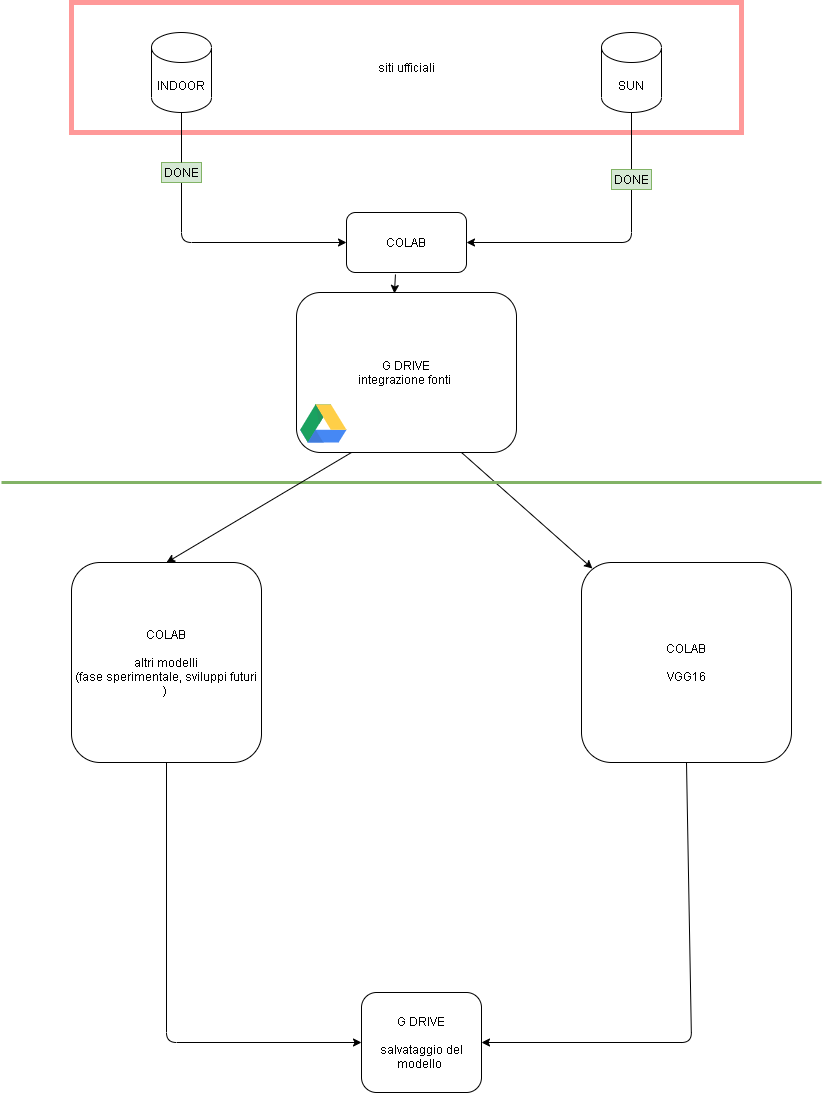

The diagram above was exported from draw.io. Its source (the exported page's mxGraphModel, read from the mxfile embedded in the PNG):
<mxGraphModel dx="868" dy="482" grid="0" gridSize="10" guides="1" tooltips="1" connect="1" arrows="1" fold="1" page="1" pageScale="1" pageWidth="850" pageHeight="1100" math="0" shadow="0">
  <root>
    <mxCell id="0" />
    <mxCell id="1" parent="0" />
    <mxCell id="TmMKOF12XtadwGl_DD_L-15" value="siti ufficiali" style="text;html=1;align=center;verticalAlign=middle;whiteSpace=wrap;rounded=0;strokeWidth=5;strokeColor=#FF9999;" parent="1" vertex="1">
      <mxGeometry x="90" y="40" width="670" height="130" as="geometry" />
    </mxCell>
    <mxCell id="TmMKOF12XtadwGl_DD_L-1" value="INDOOR" style="shape=cylinder3;whiteSpace=wrap;html=1;boundedLbl=1;backgroundOutline=1;size=15;" parent="1" vertex="1">
      <mxGeometry x="170" y="70" width="60" height="80" as="geometry" />
    </mxCell>
    <mxCell id="TmMKOF12XtadwGl_DD_L-2" value="SUN" style="shape=cylinder3;whiteSpace=wrap;html=1;boundedLbl=1;backgroundOutline=1;size=15;" parent="1" vertex="1">
      <mxGeometry x="620" y="70" width="60" height="80" as="geometry" />
    </mxCell>
    <mxCell id="TmMKOF12XtadwGl_DD_L-3" value="" style="endArrow=classic;html=1;exitX=0.5;exitY=1;exitDx=0;exitDy=0;exitPerimeter=0;startArrow=none;" parent="1" source="TmMKOF12XtadwGl_DD_L-24" target="TmMKOF12XtadwGl_DD_L-4" edge="1">
      <mxGeometry width="50" height="50" relative="1" as="geometry">
        <mxPoint x="400" y="400" as="sourcePoint" />
        <mxPoint x="200" y="270" as="targetPoint" />
        <Array as="points">
          <mxPoint x="200" y="280" />
        </Array>
      </mxGeometry>
    </mxCell>
    <mxCell id="TmMKOF12XtadwGl_DD_L-4" value="COLAB" style="rounded=1;whiteSpace=wrap;html=1;fillColor=none;" parent="1" vertex="1">
      <mxGeometry x="365" y="250" width="120" height="60" as="geometry" />
    </mxCell>
    <mxCell id="TmMKOF12XtadwGl_DD_L-7" value="G DRIVE&lt;br&gt;integrazione fonti&amp;nbsp;" style="rounded=1;whiteSpace=wrap;html=1;fillColor=none;" parent="1" vertex="1">
      <mxGeometry x="315" y="330" width="220" height="160" as="geometry" />
    </mxCell>
    <mxCell id="TmMKOF12XtadwGl_DD_L-10" value="" style="endArrow=classic;html=1;entryX=0.052;entryY=0.03;entryDx=0;entryDy=0;exitX=0.75;exitY=1;exitDx=0;exitDy=0;entryPerimeter=0;" parent="1" source="TmMKOF12XtadwGl_DD_L-7" target="TmMKOF12XtadwGl_DD_L-11" edge="1">
      <mxGeometry width="50" height="50" relative="1" as="geometry">
        <mxPoint x="400" y="700" as="sourcePoint" />
        <mxPoint x="380" y="600" as="targetPoint" />
        <Array as="points" />
      </mxGeometry>
    </mxCell>
    <mxCell id="TmMKOF12XtadwGl_DD_L-11" value="COLAB&lt;br&gt;&lt;br&gt;VGG16" style="rounded=1;whiteSpace=wrap;html=1;fillColor=none;" parent="1" vertex="1">
      <mxGeometry x="600" y="600" width="210" height="200" as="geometry" />
    </mxCell>
    <mxCell id="TmMKOF12XtadwGl_DD_L-13" value="" style="endArrow=classic;html=1;exitX=0.5;exitY=1;exitDx=0;exitDy=0;entryX=1;entryY=0.5;entryDx=0;entryDy=0;" parent="1" source="TmMKOF12XtadwGl_DD_L-11" target="TmMKOF12XtadwGl_DD_L-14" edge="1">
      <mxGeometry width="50" height="50" relative="1" as="geometry">
        <mxPoint x="400" y="500" as="sourcePoint" />
        <mxPoint x="380" y="760" as="targetPoint" />
        <Array as="points">
          <mxPoint x="710" y="1080" />
        </Array>
      </mxGeometry>
    </mxCell>
    <mxCell id="TmMKOF12XtadwGl_DD_L-14" value="G DRIVE&lt;br&gt;&lt;br&gt;salvataggio del modello&amp;nbsp;" style="rounded=1;whiteSpace=wrap;html=1;" parent="1" vertex="1">
      <mxGeometry x="380" y="1030" width="120" height="100" as="geometry" />
    </mxCell>
    <mxCell id="TmMKOF12XtadwGl_DD_L-18" value="" style="endArrow=none;html=1;fillColor=#d5e8d4;strokeColor=#82b366;strokeWidth=3;" parent="1" edge="1">
      <mxGeometry width="50" height="50" relative="1" as="geometry">
        <mxPoint x="20" y="520" as="sourcePoint" />
        <mxPoint x="840" y="520" as="targetPoint" />
      </mxGeometry>
    </mxCell>
    <mxCell id="TmMKOF12XtadwGl_DD_L-20" value="" style="endArrow=classic;html=1;strokeWidth=1;exitX=0.25;exitY=1;exitDx=0;exitDy=0;entryX=0.5;entryY=0;entryDx=0;entryDy=0;" parent="1" source="TmMKOF12XtadwGl_DD_L-7" target="TmMKOF12XtadwGl_DD_L-22" edge="1">
      <mxGeometry width="50" height="50" relative="1" as="geometry">
        <mxPoint x="400" y="570" as="sourcePoint" />
        <mxPoint x="254.282267792521" y="650" as="targetPoint" />
      </mxGeometry>
    </mxCell>
    <mxCell id="TmMKOF12XtadwGl_DD_L-22" value="COLAB&lt;br&gt;&lt;br&gt;altri modelli&lt;br&gt;(fase sperimentale, sviluppi futuri )&amp;nbsp;" style="rounded=1;whiteSpace=wrap;html=1;strokeWidth=1;fillColor=none;" parent="1" vertex="1">
      <mxGeometry x="90" y="600" width="190" height="200" as="geometry" />
    </mxCell>
    <mxCell id="TmMKOF12XtadwGl_DD_L-23" value="" style="endArrow=classic;html=1;strokeWidth=1;exitX=0.5;exitY=1;exitDx=0;exitDy=0;entryX=0;entryY=0.5;entryDx=0;entryDy=0;" parent="1" source="TmMKOF12XtadwGl_DD_L-22" target="TmMKOF12XtadwGl_DD_L-14" edge="1">
      <mxGeometry width="50" height="50" relative="1" as="geometry">
        <mxPoint x="400" y="820" as="sourcePoint" />
        <mxPoint x="450" y="770" as="targetPoint" />
        <Array as="points">
          <mxPoint x="185" y="1080" />
        </Array>
      </mxGeometry>
    </mxCell>
    <mxCell id="TmMKOF12XtadwGl_DD_L-26" value="" style="dashed=0;outlineConnect=0;html=1;align=center;labelPosition=center;verticalLabelPosition=bottom;verticalAlign=top;shape=mxgraph.weblogos.google_drive;rounded=1;strokeColor=#000000;strokeWidth=1;fillColor=#ffffff;" parent="1" vertex="1">
      <mxGeometry x="318.6" y="442" width="46.4" height="38" as="geometry" />
    </mxCell>
    <mxCell id="TmMKOF12XtadwGl_DD_L-24" value="DONE" style="text;html=1;fillColor=#d5e8d4;align=center;verticalAlign=middle;whiteSpace=wrap;rounded=0;strokeColor=#82b366;" parent="1" vertex="1">
      <mxGeometry x="180" y="200" width="40" height="20" as="geometry" />
    </mxCell>
    <mxCell id="TmMKOF12XtadwGl_DD_L-28" value="" style="endArrow=none;html=1;exitX=0.5;exitY=1;exitDx=0;exitDy=0;exitPerimeter=0;" parent="1" source="TmMKOF12XtadwGl_DD_L-1" target="TmMKOF12XtadwGl_DD_L-24" edge="1">
      <mxGeometry width="50" height="50" relative="1" as="geometry">
        <mxPoint x="200" y="150" as="sourcePoint" />
        <mxPoint x="200" y="240" as="targetPoint" />
      </mxGeometry>
    </mxCell>
    <mxCell id="TmMKOF12XtadwGl_DD_L-29" value="" style="endArrow=classic;html=1;strokeWidth=1;exitX=0.408;exitY=1.033;exitDx=0;exitDy=0;exitPerimeter=0;entryX=0.445;entryY=0.006;entryDx=0;entryDy=0;entryPerimeter=0;" parent="1" source="TmMKOF12XtadwGl_DD_L-4" target="TmMKOF12XtadwGl_DD_L-7" edge="1">
      <mxGeometry width="50" height="50" relative="1" as="geometry">
        <mxPoint x="400" y="310" as="sourcePoint" />
        <mxPoint x="450" y="260" as="targetPoint" />
      </mxGeometry>
    </mxCell>
    <mxCell id="TmMKOF12XtadwGl_DD_L-31" value="" style="endArrow=classic;html=1;strokeWidth=1;exitX=0.5;exitY=1;exitDx=0;exitDy=0;exitPerimeter=0;entryX=1;entryY=0.5;entryDx=0;entryDy=0;" parent="1" source="TmMKOF12XtadwGl_DD_L-2" target="TmMKOF12XtadwGl_DD_L-4" edge="1">
      <mxGeometry width="50" height="50" relative="1" as="geometry">
        <mxPoint x="720" y="230" as="sourcePoint" />
        <mxPoint x="450" y="260" as="targetPoint" />
        <Array as="points">
          <mxPoint x="650" y="280" />
        </Array>
      </mxGeometry>
    </mxCell>
    <mxCell id="nXMbVGH6VzUtFiy-fDLu-1" value="DONE" style="text;html=1;fillColor=#d5e8d4;align=center;verticalAlign=middle;whiteSpace=wrap;rounded=0;strokeColor=#82b366;" parent="1" vertex="1">
      <mxGeometry x="630" y="207" width="40" height="20" as="geometry" />
    </mxCell>
  </root>
</mxGraphModel>